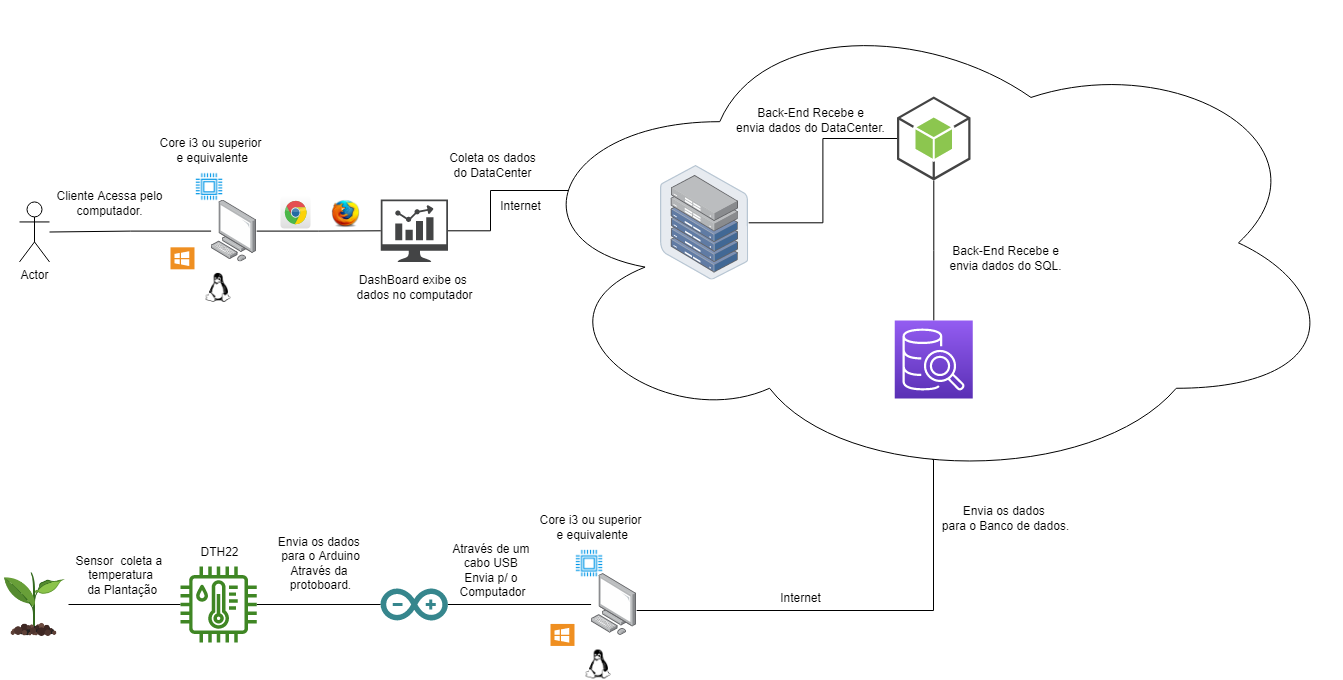

The diagram above was exported from draw.io. Its source (the exported page's mxGraphModel, read from the mxfile embedded in the PNG):
<mxGraphModel dx="1102" dy="1751" grid="1" gridSize="10" guides="1" tooltips="1" connect="1" arrows="1" fold="1" page="1" pageScale="1" pageWidth="827" pageHeight="1169" math="0" shadow="0">
  <root>
    <mxCell id="0" />
    <mxCell id="1" parent="0" />
    <mxCell id="VKvZCjW30ItzC18Gynef-54" value="" style="edgeStyle=orthogonalEdgeStyle;rounded=0;orthogonalLoop=1;jettySize=auto;html=1;startArrow=none;startFill=0;endArrow=none;endFill=0;" parent="1" source="VKvZCjW30ItzC18Gynef-1" target="VKvZCjW30ItzC18Gynef-5" edge="1">
      <mxGeometry relative="1" as="geometry" />
    </mxCell>
    <mxCell id="JI1A2H3rox5OGuL6qbk6-6" value="" style="edgeStyle=orthogonalEdgeStyle;rounded=0;orthogonalLoop=1;jettySize=auto;html=1;endArrow=none;endFill=0;" edge="1" parent="1" source="VKvZCjW30ItzC18Gynef-1" target="VKvZCjW30ItzC18Gynef-23">
      <mxGeometry relative="1" as="geometry">
        <mxPoint x="470" y="50" as="targetPoint" />
      </mxGeometry>
    </mxCell>
    <mxCell id="VKvZCjW30ItzC18Gynef-1" value="" style="points=[];aspect=fixed;html=1;align=center;shadow=0;dashed=0;image;image=img/lib/allied_telesis/computer_and_terminals/Personal_Computer.svg;" parent="1" vertex="1">
      <mxGeometry x="230.60000000000002" y="19.65" width="45.6" height="61.800000000000004" as="geometry" />
    </mxCell>
    <mxCell id="VKvZCjW30ItzC18Gynef-5" value="Actor" style="shape=umlActor;verticalLabelPosition=bottom;verticalAlign=top;html=1;outlineConnect=0;" parent="1" vertex="1">
      <mxGeometry x="39" y="21.45000000000001" width="30" height="60" as="geometry" />
    </mxCell>
    <mxCell id="VKvZCjW30ItzC18Gynef-29" value="" style="edgeStyle=orthogonalEdgeStyle;rounded=0;orthogonalLoop=1;jettySize=auto;html=1;endArrow=none;endFill=0;" parent="1" source="VKvZCjW30ItzC18Gynef-17" target="VKvZCjW30ItzC18Gynef-19" edge="1">
      <mxGeometry relative="1" as="geometry" />
    </mxCell>
    <mxCell id="VKvZCjW30ItzC18Gynef-17" value="" style="shape=image;html=1;verticalAlign=top;verticalLabelPosition=bottom;labelBackgroundColor=#ffffff;imageAspect=0;aspect=fixed;image=https://cdn1.iconfinder.com/data/icons/icons-for-a-site-1/64/advantage_eco_friendly-128.png" parent="1" vertex="1">
      <mxGeometry x="20.00000000000003" y="390" width="68" height="68" as="geometry" />
    </mxCell>
    <mxCell id="JI1A2H3rox5OGuL6qbk6-24" value="" style="edgeStyle=orthogonalEdgeStyle;rounded=0;orthogonalLoop=1;jettySize=auto;html=1;endArrow=none;endFill=0;" edge="1" parent="1" source="VKvZCjW30ItzC18Gynef-18" target="JI1A2H3rox5OGuL6qbk6-19">
      <mxGeometry relative="1" as="geometry" />
    </mxCell>
    <mxCell id="VKvZCjW30ItzC18Gynef-18" value="" style="dashed=0;outlineConnect=0;html=1;align=center;labelPosition=center;verticalLabelPosition=bottom;verticalAlign=top;shape=mxgraph.weblogos.arduino;fillColor=#36868D;strokeColor=none" parent="1" vertex="1">
      <mxGeometry x="400" y="408" width="67.4" height="32" as="geometry" />
    </mxCell>
    <mxCell id="VKvZCjW30ItzC18Gynef-30" value="" style="edgeStyle=orthogonalEdgeStyle;rounded=0;orthogonalLoop=1;jettySize=auto;html=1;endArrow=none;endFill=0;" parent="1" source="VKvZCjW30ItzC18Gynef-19" target="VKvZCjW30ItzC18Gynef-18" edge="1">
      <mxGeometry relative="1" as="geometry" />
    </mxCell>
    <mxCell id="VKvZCjW30ItzC18Gynef-19" value="" style="sketch=0;outlineConnect=0;fontColor=#232F3E;gradientColor=none;fillColor=#3F8624;strokeColor=none;dashed=0;verticalLabelPosition=bottom;verticalAlign=top;align=center;html=1;fontSize=12;fontStyle=0;aspect=fixed;pointerEvents=1;shape=mxgraph.aws4.iot_thing_temperature_humidity_sensor;" parent="1" vertex="1">
      <mxGeometry x="200" y="385.9" width="76.2" height="76.2" as="geometry" />
    </mxCell>
    <mxCell id="JI1A2H3rox5OGuL6qbk6-12" value="" style="edgeStyle=orthogonalEdgeStyle;rounded=0;orthogonalLoop=1;jettySize=auto;html=1;endArrow=none;endFill=0;entryX=0.07;entryY=0.4;entryDx=0;entryDy=0;entryPerimeter=0;" edge="1" parent="1" source="VKvZCjW30ItzC18Gynef-23" target="JI1A2H3rox5OGuL6qbk6-8">
      <mxGeometry relative="1" as="geometry">
        <Array as="points">
          <mxPoint x="510" y="50" />
          <mxPoint x="510" y="10" />
          <mxPoint x="594" y="10" />
          <mxPoint x="594" y="14" />
        </Array>
      </mxGeometry>
    </mxCell>
    <mxCell id="VKvZCjW30ItzC18Gynef-23" value="" style="sketch=0;pointerEvents=1;shadow=0;dashed=0;html=1;strokeColor=none;fillColor=#434445;aspect=fixed;labelPosition=center;verticalLabelPosition=bottom;verticalAlign=top;align=center;outlineConnect=0;shape=mxgraph.vvd.nsx_dashboard;" parent="1" vertex="1">
      <mxGeometry x="400.36" y="19.10000000000001" width="67.04" height="62.35" as="geometry" />
    </mxCell>
    <mxCell id="VKvZCjW30ItzC18Gynef-38" value="Sensor&amp;nbsp; coleta a &lt;br&gt;temperatura&lt;br&gt;&amp;nbsp;da Plantação" style="text;html=1;align=center;verticalAlign=middle;resizable=0;points=[];autosize=1;strokeColor=none;fillColor=none;" parent="1" vertex="1">
      <mxGeometry x="90" y="370" width="100" height="50" as="geometry" />
    </mxCell>
    <mxCell id="VKvZCjW30ItzC18Gynef-39" value="Envia os dados &lt;br&gt;para o Arduino&lt;br&gt;Através da &lt;br&gt;protoboard." style="text;html=1;align=center;verticalAlign=middle;resizable=0;points=[];autosize=1;strokeColor=none;fillColor=none;" parent="1" vertex="1">
      <mxGeometry x="290" y="353.07" width="100" height="60" as="geometry" />
    </mxCell>
    <mxCell id="VKvZCjW30ItzC18Gynef-56" value="Cliente Acessa pelo&lt;br&gt;computador." style="text;html=1;align=center;verticalAlign=middle;resizable=0;points=[];autosize=1;strokeColor=none;fillColor=none;" parent="1" vertex="1">
      <mxGeometry x="69" y="8.24" width="120" height="30" as="geometry" />
    </mxCell>
    <mxCell id="VKvZCjW30ItzC18Gynef-57" value="DashBoard exibe os&amp;nbsp;&lt;br&gt;dados no computador" style="text;html=1;align=center;verticalAlign=middle;resizable=0;points=[];autosize=1;strokeColor=none;fillColor=none;" parent="1" vertex="1">
      <mxGeometry x="368.7" y="91.75999999999999" width="130" height="30" as="geometry" />
    </mxCell>
    <mxCell id="hv7mlHe-zx4lNZXI7qZA-3" value="" style="dashed=0;outlineConnect=0;html=1;align=center;labelPosition=center;verticalLabelPosition=bottom;verticalAlign=top;shape=mxgraph.webicons.chrome;gradientColor=#DFDEDE" parent="1" vertex="1">
      <mxGeometry x="300" y="15.84" width="30" height="32.08" as="geometry" />
    </mxCell>
    <mxCell id="hv7mlHe-zx4lNZXI7qZA-4" value="" style="shape=image;html=1;verticalAlign=top;verticalLabelPosition=bottom;labelBackgroundColor=#ffffff;imageAspect=0;aspect=fixed;image=https://cdn2.iconfinder.com/data/icons/browsers/Firefox.png" parent="1" vertex="1">
      <mxGeometry x="351.17999999999995" y="19.040000000000013" width="28.82" height="28.82" as="geometry" />
    </mxCell>
    <mxCell id="JI1A2H3rox5OGuL6qbk6-1" value="" style="shadow=0;dashed=0;html=1;strokeColor=none;fillColor=#EF8F21;labelPosition=center;verticalLabelPosition=bottom;verticalAlign=top;align=center;outlineConnect=0;shape=mxgraph.veeam.ms_windows;" vertex="1" parent="1">
      <mxGeometry x="190" y="66.82" width="24" height="22" as="geometry" />
    </mxCell>
    <mxCell id="JI1A2H3rox5OGuL6qbk6-2" value="" style="shape=image;html=1;verticalAlign=top;verticalLabelPosition=bottom;labelBackgroundColor=#ffffff;imageAspect=0;aspect=fixed;image=https://cdn2.iconfinder.com/data/icons/font-awesome/1792/linux-128.png" vertex="1" parent="1">
      <mxGeometry x="223.69" y="92.94000000000003" width="28.82" height="28.82" as="geometry" />
    </mxCell>
    <mxCell id="JI1A2H3rox5OGuL6qbk6-4" value="" style="shape=image;html=1;verticalAlign=top;verticalLabelPosition=bottom;labelBackgroundColor=#ffffff;imageAspect=0;aspect=fixed;image=https://cdn1.iconfinder.com/data/icons/computer-hardware-cute-style-vol-1/52/cpu__intel__desktop__processorchip__processor__hardware__pc-128.png" vertex="1" parent="1">
      <mxGeometry x="214" y="-8.549999999999994" width="30" height="30" as="geometry" />
    </mxCell>
    <mxCell id="JI1A2H3rox5OGuL6qbk6-5" value="Core i3 ou superior&lt;br&gt;&amp;nbsp;e equivalente" style="text;html=1;align=center;verticalAlign=middle;resizable=0;points=[];autosize=1;strokeColor=none;fillColor=none;" vertex="1" parent="1">
      <mxGeometry x="170" y="-45" width="120" height="30" as="geometry" />
    </mxCell>
    <mxCell id="JI1A2H3rox5OGuL6qbk6-7" value="DTH22" style="text;html=1;align=center;verticalAlign=middle;resizable=0;points=[];autosize=1;strokeColor=none;fillColor=none;" vertex="1" parent="1">
      <mxGeometry x="214" y="362" width="50" height="20" as="geometry" />
    </mxCell>
    <mxCell id="JI1A2H3rox5OGuL6qbk6-8" value="" style="ellipse;shape=cloud;whiteSpace=wrap;html=1;" vertex="1" parent="1">
      <mxGeometry x="531.75" y="-180" width="830" height="484.73" as="geometry" />
    </mxCell>
    <mxCell id="JI1A2H3rox5OGuL6qbk6-9" value="" style="points=[];aspect=fixed;html=1;align=center;shadow=0;dashed=0;image;image=img/lib/allied_telesis/storage/Datacenter_Server_Half_Rack_ToR.svg;" vertex="1" parent="1">
      <mxGeometry x="680" y="-15.000000000000014" width="88.2" height="114.6" as="geometry" />
    </mxCell>
    <mxCell id="JI1A2H3rox5OGuL6qbk6-16" value="" style="edgeStyle=orthogonalEdgeStyle;rounded=0;orthogonalLoop=1;jettySize=auto;html=1;endArrow=none;endFill=0;" edge="1" parent="1" source="JI1A2H3rox5OGuL6qbk6-10" target="JI1A2H3rox5OGuL6qbk6-9">
      <mxGeometry relative="1" as="geometry" />
    </mxCell>
    <mxCell id="JI1A2H3rox5OGuL6qbk6-10" value="" style="outlineConnect=0;dashed=0;verticalLabelPosition=bottom;verticalAlign=top;align=center;html=1;shape=mxgraph.aws3.android;fillColor=#8CC64F;gradientColor=none;" vertex="1" parent="1">
      <mxGeometry x="916.5" y="-84.00000000000001" width="73.5" height="84" as="geometry" />
    </mxCell>
    <mxCell id="JI1A2H3rox5OGuL6qbk6-15" value="" style="edgeStyle=orthogonalEdgeStyle;rounded=0;orthogonalLoop=1;jettySize=auto;html=1;endArrow=none;endFill=0;" edge="1" parent="1" source="JI1A2H3rox5OGuL6qbk6-11" target="JI1A2H3rox5OGuL6qbk6-10">
      <mxGeometry relative="1" as="geometry" />
    </mxCell>
    <mxCell id="JI1A2H3rox5OGuL6qbk6-11" value="" style="sketch=0;points=[[0,0,0],[0.25,0,0],[0.5,0,0],[0.75,0,0],[1,0,0],[0,1,0],[0.25,1,0],[0.5,1,0],[0.75,1,0],[1,1,0],[0,0.25,0],[0,0.5,0],[0,0.75,0],[1,0.25,0],[1,0.5,0],[1,0.75,0]];outlineConnect=0;fontColor=#232F3E;gradientColor=#945DF2;gradientDirection=north;fillColor=#5A30B5;strokeColor=#ffffff;dashed=0;verticalLabelPosition=bottom;verticalAlign=top;align=center;html=1;fontSize=12;fontStyle=0;aspect=fixed;shape=mxgraph.aws4.resourceIcon;resIcon=mxgraph.aws4.sql_workbench;" vertex="1" parent="1">
      <mxGeometry x="914.25" y="140" width="78" height="78" as="geometry" />
    </mxCell>
    <mxCell id="JI1A2H3rox5OGuL6qbk6-13" value="Internet" style="text;html=1;align=center;verticalAlign=middle;resizable=0;points=[];autosize=1;strokeColor=none;fillColor=none;" vertex="1" parent="1">
      <mxGeometry x="510" y="15.84" width="60" height="20" as="geometry" />
    </mxCell>
    <mxCell id="JI1A2H3rox5OGuL6qbk6-14" value="Back-End Recebe e&lt;br&gt;envia dados do SQL." style="text;html=1;align=center;verticalAlign=middle;resizable=0;points=[];autosize=1;strokeColor=none;fillColor=none;" vertex="1" parent="1">
      <mxGeometry x="960" y="62.81999999999999" width="130" height="30" as="geometry" />
    </mxCell>
    <mxCell id="JI1A2H3rox5OGuL6qbk6-17" value="Back-End Recebe e&lt;br&gt;envia dados do DataCenter." style="text;html=1;align=center;verticalAlign=middle;resizable=0;points=[];autosize=1;strokeColor=none;fillColor=none;" vertex="1" parent="1">
      <mxGeometry x="750" y="-75" width="160" height="30" as="geometry" />
    </mxCell>
    <mxCell id="JI1A2H3rox5OGuL6qbk6-26" style="edgeStyle=orthogonalEdgeStyle;rounded=0;orthogonalLoop=1;jettySize=auto;html=1;entryX=0.506;entryY=0.947;entryDx=0;entryDy=0;entryPerimeter=0;endArrow=none;endFill=0;" edge="1" parent="1" source="JI1A2H3rox5OGuL6qbk6-19" target="JI1A2H3rox5OGuL6qbk6-8">
      <mxGeometry relative="1" as="geometry">
        <Array as="points">
          <mxPoint x="953" y="430" />
          <mxPoint x="953" y="279" />
        </Array>
      </mxGeometry>
    </mxCell>
    <mxCell id="JI1A2H3rox5OGuL6qbk6-19" value="" style="points=[];aspect=fixed;html=1;align=center;shadow=0;dashed=0;image;image=img/lib/allied_telesis/computer_and_terminals/Personal_Computer.svg;" vertex="1" parent="1">
      <mxGeometry x="610.6" y="393.09999999999997" width="45.6" height="61.800000000000004" as="geometry" />
    </mxCell>
    <mxCell id="JI1A2H3rox5OGuL6qbk6-20" value="" style="shadow=0;dashed=0;html=1;strokeColor=none;fillColor=#EF8F21;labelPosition=center;verticalLabelPosition=bottom;verticalAlign=top;align=center;outlineConnect=0;shape=mxgraph.veeam.ms_windows;" vertex="1" parent="1">
      <mxGeometry x="570" y="443.44" width="24" height="22" as="geometry" />
    </mxCell>
    <mxCell id="JI1A2H3rox5OGuL6qbk6-21" value="" style="shape=image;html=1;verticalAlign=top;verticalLabelPosition=bottom;labelBackgroundColor=#ffffff;imageAspect=0;aspect=fixed;image=https://cdn2.iconfinder.com/data/icons/font-awesome/1792/linux-128.png" vertex="1" parent="1">
      <mxGeometry x="603.69" y="469.56000000000006" width="28.82" height="28.82" as="geometry" />
    </mxCell>
    <mxCell id="JI1A2H3rox5OGuL6qbk6-22" value="" style="shape=image;html=1;verticalAlign=top;verticalLabelPosition=bottom;labelBackgroundColor=#ffffff;imageAspect=0;aspect=fixed;image=https://cdn1.iconfinder.com/data/icons/computer-hardware-cute-style-vol-1/52/cpu__intel__desktop__processorchip__processor__hardware__pc-128.png" vertex="1" parent="1">
      <mxGeometry x="594" y="368.07" width="30" height="30" as="geometry" />
    </mxCell>
    <mxCell id="JI1A2H3rox5OGuL6qbk6-23" value="Core i3 ou superior&lt;br&gt;&amp;nbsp;e equivalente" style="text;html=1;align=center;verticalAlign=middle;resizable=0;points=[];autosize=1;strokeColor=none;fillColor=none;" vertex="1" parent="1">
      <mxGeometry x="550" y="331.62" width="120" height="30" as="geometry" />
    </mxCell>
    <mxCell id="JI1A2H3rox5OGuL6qbk6-25" value="Através de um &lt;br&gt;cabo USB&amp;nbsp;&lt;br&gt;Envia p/ o&amp;nbsp;&lt;br&gt;Computador" style="text;html=1;align=center;verticalAlign=middle;resizable=0;points=[];autosize=1;strokeColor=none;fillColor=none;" vertex="1" parent="1">
      <mxGeometry x="467.4" y="360" width="90" height="60" as="geometry" />
    </mxCell>
    <mxCell id="JI1A2H3rox5OGuL6qbk6-27" value="Internet" style="text;html=1;align=center;verticalAlign=middle;resizable=0;points=[];autosize=1;strokeColor=none;fillColor=none;" vertex="1" parent="1">
      <mxGeometry x="790" y="408" width="60" height="20" as="geometry" />
    </mxCell>
    <mxCell id="JI1A2H3rox5OGuL6qbk6-28" value="Envia os dados &lt;br&gt;para o Banco de dados.&lt;br&gt;" style="text;html=1;align=center;verticalAlign=middle;resizable=0;points=[];autosize=1;strokeColor=none;fillColor=none;" vertex="1" parent="1">
      <mxGeometry x="955" y="323.07" width="140" height="30" as="geometry" />
    </mxCell>
    <mxCell id="JI1A2H3rox5OGuL6qbk6-30" value="Coleta os dados&lt;br&gt;do DataCenter&lt;br&gt;" style="text;html=1;align=center;verticalAlign=middle;resizable=0;points=[];autosize=1;strokeColor=none;fillColor=none;" vertex="1" parent="1">
      <mxGeometry x="462.4" y="-30" width="100" height="30" as="geometry" />
    </mxCell>
  </root>
</mxGraphModel>